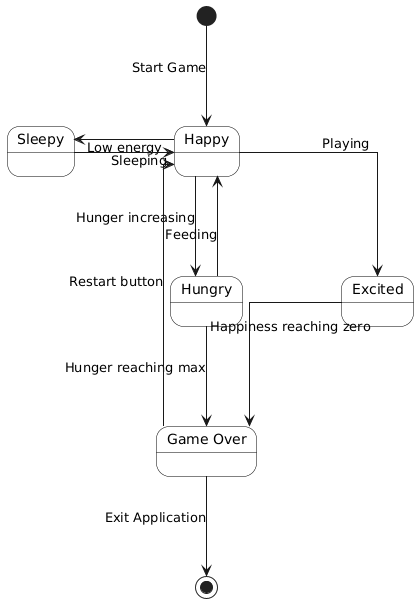

The diagram above was rendered by PlantUML. Its source (embedded in the PNG):
@startuml
skinparam monochrome true
skinparam shadowing false
skinparam linetype ortho

skinparam nodesep 100
skinparam ranksep 100

skinparam state {
    BackgroundColor white
    BorderColor black
}

state "Game Over" as GameOver

[*] --> Happy : Start Game

Happy --> Hungry : Hunger increasing
Hungry -up-> Happy : Feeding

Happy --> Excited : Playing

Happy -left-> Sleepy : Low energy
Sleepy -right-> Happy : Sleeping

Hungry --> GameOver : Hunger reaching max
Excited --> GameOver : Happiness reaching zero

GameOver -up-> Happy : Restart button
GameOver --> [*] : Exit Application
@enduml